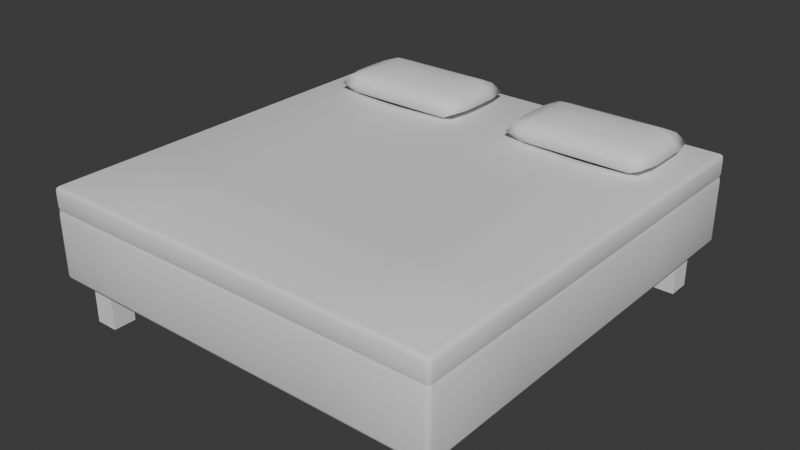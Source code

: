 # Source: mdl_bed_double_2x2_001.blend  (saved by Blender 4.3.34; exported with 4.5.12 LTS)
import bpy
from mathutils import Matrix  # noqa: F401  (used for matrix-valued properties, if any)

bpy.ops.wm.read_factory_settings(use_empty=True)
scene = bpy.context.scene
scene.name = 'Scene'

# ---- world
world_world = bpy.data.worlds.new('World'); scene.world = world_world
world_world.use_nodes = True; world_world.node_tree.nodes.clear()
_N = world_world.node_tree.nodes; _L = world_world.node_tree.links
n0 = _N.new('ShaderNodeOutputWorld'); n0.name = 'World Output'; n0.location = (300, 300)
n1 = _N.new('ShaderNodeBackground'); n1.name = 'Background'; n1.location = (10, 300)
n1.inputs[0].default_value = (0.05088, 0.05088, 0.05088, 1.0)
_L.new(n1.outputs[0], n0.inputs[0])
n0.is_active_output = True
world_world.color = (0.05088, 0.05088, 0.05088)
world_world.sun_shadow_jitter_overblur = 0.0

# ---- meshes
me_cube_001 = bpy.data.meshes.new('Cube.001')
me_cube_001.from_pydata([(1.0, -1.95, 0.58), (1.0, -0.05586, 0.5941), (1.83, -1.88, 0.2), (1.9, -1.93, 0.22), (1.88, -1.95, 0.22), (1.894, -1.93, 0.2059), (1.892, -1.942, 0.2085), (1.894, -1.944, 0.22), (1.88, -1.944, 0.2059), (1.9, -1.93, 0.58), (1.88, -1.93, 0.6), (1.88, -1.95, 0.58), (1.894, -1.93, 0.5941), (1.892, -1.942, 0.5915), (1.88, -1.944, 0.5941), (1.894, -1.944, 0.58), (1.83, -0.12, 0.2), (1.88, -0.05, 0.22), (1.9, -0.07, 0.22), (1.88, -0.05586, 0.2059), (1.892, -0.05845, 0.2085), (1.894, -0.05586, 0.22), (1.894, -0.07, 0.2059), (1.88, -0.05, 0.58), (1.88, -0.07, 0.6), (1.9, -0.07, 0.58), (1.88, -0.05586, 0.5941), (1.892, -0.05845, 0.5915), (1.894, -0.07, 0.5941), (1.894, -0.05586, 0.58), (1.0, -1.95, 0.48), (1.0, -1.95, 0.52), (1.0, -0.05, 0.52), (1.0, -0.05586, 0.5), (1.88, -0.05, 0.48), (1.88, -0.05, 0.52), (1.9, -0.07, 0.52), (1.9, -0.07, 0.48), (1.88, -0.05586, 0.5), (1.892, -0.05845, 0.5), (1.894, -0.05586, 0.52), (1.894, -0.07, 0.5), (1.894, -0.05586, 0.48), (1.9, -1.93, 0.48), (1.9, -1.93, 0.52), (1.88, -1.95, 0.52), (1.88, -1.95, 0.48), (1.894, -1.93, 0.5), (1.892, -1.942, 0.5), (1.894, -1.944, 0.52), (1.88, -1.944, 0.5), (1.894, -1.944, 0.48), (1.83, -1.78, 0.2), (1.894, -1.0, 0.2059), (1.9, -1.0, 0.22), (1.88, -1.0, 0.6), (1.894, -1.0, 0.5941), (1.9, -1.0, 0.58), (1.9, -1.0, 0.52), (1.894, -1.0, 0.5), (1.9, -1.0, 0.48), (1.45, -0.05586, 0.2059), (1.45, -0.05, 0.22), (1.45, -0.07, 0.6), (1.45, -0.05586, 0.5941), (1.45, -0.05, 0.58), (1.73, -1.88, 0.2), (1.45, -1.944, 0.2059), (1.45, -1.95, 0.22), (1.45, -1.93, 0.6), (1.45, -1.944, 0.5941), (1.45, -1.95, 0.58), (1.45, -1.95, 0.52), (1.45, -1.944, 0.5), (1.45, -1.95, 0.48), (1.45, -0.05, 0.52), (1.45, -0.05586, 0.5), (1.45, -0.05, 0.48), (1.73, -1.78, 0.2), (1.45, -1.0, 0.59), (1.73, -0.12, 0.2), (1.88, -1.93, 0.2), (1.83, -0.22, 0.2), (1.73, -0.22, 0.2), (1.0, -1.0, 0.2), (1.0, -1.93, 0.2), (1.88, -1.0, 0.2), (1.88, -0.07, 0.2), (1.45, -0.07, 0.2), (1.45, -1.0, 0.2), (1.45, -1.93, 0.2), (1.73, -1.88, 0.0), (1.83, -1.88, 0.0), (1.83, -1.78, 0.0), (1.73, -1.78, 0.0), (1.83, -0.22, 0.0), (1.83, -0.12, 0.0), (1.73, -0.12, 0.0), (1.73, -0.22, 0.0), (1.0, -0.535, 0.6), (1.894, -0.535, 0.5941), (1.9, -0.535, 0.58), (1.894, -0.535, 0.5), (1.9, -0.535, 0.48), (1.894, -0.535, 0.2059), (1.9, -0.535, 0.22), (1.88, -0.535, 0.6), (1.9, -0.535, 0.52), (1.45, -0.535, 0.58), (1.894, -1.465, 0.2059), (1.9, -1.465, 0.22), (1.88, -1.465, 0.6), (1.9, -1.465, 0.52), (1.894, -1.465, 0.5941), (1.9, -1.465, 0.58), (1.894, -1.465, 0.5), (1.9, -1.465, 0.48), (1.45, -1.465, 0.58), (1.45, -0.535, 0.2), (1.88, -0.535, 0.2), (1.45, -1.465, 0.2), (1.88, -1.465, 0.2), (1.0, -1.95, 0.22), (1.0, -1.944, 0.2059), (1.0, -1.93, 0.6), (1.0, -1.944, 0.5941), (1.0, -0.05, 0.22), (1.0, -0.05586, 0.2059), (1.0, -0.07, 0.6), (1.0, -0.05, 0.58), (0.17, -1.88, 0.2), (0.1, -1.93, 0.22), (0.12, -1.95, 0.22), (0.1059, -1.93, 0.2059), (0.1085, -1.942, 0.2085), (0.1059, -1.944, 0.22), (0.12, -1.944, 0.2059), (0.1, -1.93, 0.58), (0.12, -1.93, 0.6), (0.12, -1.95, 0.58), (0.1059, -1.93, 0.5941), (0.1085, -1.942, 0.5915), (0.12, -1.944, 0.5941), (0.1059, -1.944, 0.58), (0.17, -0.12, 0.2), (0.12, -0.05, 0.22), (0.1, -0.07, 0.22), (0.12, -0.05586, 0.2059), (0.1085, -0.05845, 0.2085), (0.1059, -0.05586, 0.22), (0.1059, -0.07, 0.2059), (0.12, -0.05, 0.58), (0.12, -0.07, 0.6), (0.1, -0.07, 0.58), (0.12, -0.05586, 0.5941), (0.1085, -0.05845, 0.5915), (0.1059, -0.07, 0.5941), (0.1059, -0.05586, 0.58), (1.0, -1.944, 0.5), (1.0, -0.05, 0.48), (0.12, -0.05, 0.48), (0.12, -0.05, 0.52), (0.1, -0.07, 0.52), (0.1, -0.07, 0.48), (0.12, -0.05586, 0.5), (0.1085, -0.05845, 0.5), (0.1059, -0.05586, 0.52), (0.1059, -0.07, 0.5), (0.1059, -0.05586, 0.48), (0.1, -1.93, 0.48), (0.1, -1.93, 0.52), (0.12, -1.95, 0.52), (0.12, -1.95, 0.48), (0.1059, -1.93, 0.5), (0.1085, -1.942, 0.5), (0.1059, -1.944, 0.52), (0.12, -1.944, 0.5), (0.1059, -1.944, 0.48), (1.0, -1.0, 0.6), (0.17, -1.78, 0.2), (0.1059, -1.0, 0.2059), (0.1, -1.0, 0.22), (0.12, -1.0, 0.6), (0.1059, -1.0, 0.5941), (0.1, -1.0, 0.58), (0.1, -1.0, 0.52), (0.1059, -1.0, 0.5), (0.1, -1.0, 0.48), (0.55, -0.05586, 0.2059), (0.55, -0.05, 0.22), (0.55, -0.07, 0.6), (0.55, -0.05586, 0.5941), (0.55, -0.05, 0.58), (0.27, -1.88, 0.2), (0.55, -1.944, 0.2059), (0.55, -1.95, 0.22), (0.55, -1.93, 0.6), (0.55, -1.944, 0.5941), (0.55, -1.95, 0.58), (0.55, -1.95, 0.52), (0.55, -1.944, 0.5), (0.55, -1.95, 0.48), (0.55, -0.05, 0.52), (0.55, -0.05586, 0.5), (0.55, -0.05, 0.48), (0.27, -1.78, 0.2), (0.55, -1.0, 0.59), (0.27, -0.12, 0.2), (1.0, -0.07, 0.2), (0.12, -1.93, 0.2), (0.17, -0.22, 0.2), (0.27, -0.22, 0.2), (0.12, -1.0, 0.2), (0.12, -0.07, 0.2), (0.55, -0.07, 0.2), (0.55, -1.0, 0.2), (0.55, -1.93, 0.2), (0.27, -1.88, 0.0), (0.17, -1.88, 0.0), (0.17, -1.78, 0.0), (0.27, -1.78, 0.0), (0.17, -0.22, 0.0), (0.17, -0.12, 0.0), (0.27, -0.12, 0.0), (0.27, -0.22, 0.0), (0.1059, -0.535, 0.5941), (0.1, -0.535, 0.58), (0.1059, -0.535, 0.5), (0.1, -0.535, 0.48), (1.0, -0.535, 0.2), (0.1059, -0.535, 0.2059), (0.1, -0.535, 0.22), (0.12, -0.535, 0.6), (0.1, -0.535, 0.52), (0.55, -0.535, 0.58), (0.1059, -1.465, 0.2059), (0.1, -1.465, 0.22), (0.12, -1.465, 0.6), (0.1, -1.465, 0.52), (1.0, -1.465, 0.6), (0.1059, -1.465, 0.5941), (0.1, -1.465, 0.58), (0.1059, -1.465, 0.5), (0.1, -1.465, 0.48), (0.55, -1.465, 0.58), (0.55, -0.535, 0.2), (0.12, -0.535, 0.2), (0.55, -1.465, 0.2), (1.0, -1.465, 0.2), (0.12, -1.465, 0.2)], [], [(117, 239, 124, 69), (110, 116, 43, 3), (68, 74, 30, 122), (62, 77, 34, 17), (72, 71, 0, 31), (112, 114, 9, 44), (75, 65, 23, 35), (81, 5, 6, 8), (3, 7, 6, 5), (4, 8, 6, 7), (9, 12, 13, 15), (10, 14, 13, 12), (11, 15, 13, 14), (87, 19, 20, 22), (17, 21, 20, 19), (18, 22, 20, 21), (23, 26, 27, 29), (24, 28, 27, 26), (25, 29, 27, 28), (34, 38, 39, 42), (35, 40, 39, 38), (36, 41, 39, 40), (37, 42, 39, 41), (43, 47, 48, 51), (44, 49, 48, 47), (45, 50, 48, 49), (46, 51, 48, 50), (88, 208, 127, 61), (61, 127, 126, 62), (63, 24, 26, 64), (64, 26, 23, 65), (37, 18, 21, 42), (42, 21, 17, 34), (119, 87, 22, 104), (104, 22, 18, 105), (111, 10, 12, 113), (113, 12, 9, 114), (46, 4, 7, 51), (51, 7, 3, 43), (90, 81, 8, 67), (67, 8, 4, 68), (69, 124, 125, 70), (70, 125, 0, 71), (25, 36, 40, 29), (29, 40, 35, 23), (11, 45, 49, 15), (15, 49, 44, 9), (72, 31, 158, 73), (73, 158, 30, 74), (112, 44, 47, 115), (115, 47, 43, 116), (75, 35, 38, 76), (76, 38, 34, 77), (102, 59, 60, 103), (107, 58, 59, 102), (100, 56, 57, 101), (106, 55, 56, 100), (109, 53, 54, 110), (121, 86, 53, 109), (107, 101, 57, 58), (105, 103, 60, 54), (108, 99, 178, 79), (106, 108, 79, 55), (2, 66, 91, 92), (33, 76, 77, 159), (32, 75, 76, 33), (50, 73, 74, 46), (45, 72, 73, 50), (14, 70, 71, 11), (10, 69, 70, 14), (123, 67, 68, 122), (85, 90, 67, 123), (1, 64, 65, 129), (128, 63, 64, 1), (19, 61, 62, 17), (87, 88, 61, 19), (32, 129, 65, 75), (45, 11, 71, 72), (126, 159, 77, 62), (4, 46, 74, 68), (111, 117, 69, 10), (66, 2, 81, 90), (52, 78, 120, 121), (118, 229, 208, 88), (52, 121, 81, 2), (78, 66, 90, 120), (16, 80, 88, 87), (83, 82, 119, 118), (82, 16, 87, 119), (80, 83, 118, 88), (97, 96, 95, 98), (94, 93, 92, 91), (80, 16, 96, 97), (78, 52, 93, 94), (16, 82, 95, 96), (82, 83, 98, 95), (52, 2, 92, 93), (24, 63, 108, 106), (63, 128, 99, 108), (18, 37, 103, 105), (36, 25, 101, 107), (24, 106, 100, 28), (28, 100, 101, 25), (36, 107, 102, 41), (41, 102, 103, 37), (53, 104, 105, 54), (86, 119, 104, 53), (90, 85, 248, 120), (55, 79, 117, 111), (81, 121, 109, 5), (5, 109, 110, 3), (59, 115, 116, 60), (58, 112, 115, 59), (56, 113, 114, 57), (55, 111, 113, 56), (58, 57, 114, 112), (54, 60, 116, 110), (79, 178, 239, 117), (83, 80, 97, 98), (66, 78, 94, 91), (121, 120, 89, 86), (118, 119, 86, 89), (229, 118, 89, 84), (120, 248, 84, 89), (244, 196, 124, 239), (236, 131, 169, 243), (195, 122, 30, 201), (189, 145, 160, 204), (199, 31, 0, 198), (238, 170, 137, 241), (202, 161, 151, 192), (209, 136, 134, 133), (131, 133, 134, 135), (132, 135, 134, 136), (137, 143, 141, 140), (138, 140, 141, 142), (139, 142, 141, 143), (213, 150, 148, 147), (145, 147, 148, 149), (146, 149, 148, 150), (151, 157, 155, 154), (152, 154, 155, 156), (153, 156, 155, 157), (160, 168, 165, 164), (161, 164, 165, 166), (162, 166, 165, 167), (163, 167, 165, 168), (169, 177, 174, 173), (170, 173, 174, 175), (171, 175, 174, 176), (172, 176, 174, 177), (214, 188, 127, 208), (188, 189, 126, 127), (190, 191, 154, 152), (191, 192, 151, 154), (163, 168, 149, 146), (168, 160, 145, 149), (246, 230, 150, 213), (230, 231, 146, 150), (237, 240, 140, 138), (240, 241, 137, 140), (172, 177, 135, 132), (177, 169, 131, 135), (216, 194, 136, 209), (194, 195, 132, 136), (196, 197, 125, 124), (197, 198, 0, 125), (153, 157, 166, 162), (157, 151, 161, 166), (139, 143, 175, 171), (143, 137, 170, 175), (199, 200, 158, 31), (200, 201, 30, 158), (238, 242, 173, 170), (242, 243, 169, 173), (202, 203, 164, 161), (203, 204, 160, 164), (227, 228, 187, 186), (233, 227, 186, 185), (225, 226, 184, 183), (232, 225, 183, 182), (235, 236, 181, 180), (249, 235, 180, 212), (233, 185, 184, 226), (231, 181, 187, 228), (234, 206, 178, 99), (232, 182, 206, 234), (130, 218, 217, 193), (33, 159, 204, 203), (32, 33, 203, 202), (176, 172, 201, 200), (171, 176, 200, 199), (142, 139, 198, 197), (138, 142, 197, 196), (123, 122, 195, 194), (85, 123, 194, 216), (1, 129, 192, 191), (128, 1, 191, 190), (147, 145, 189, 188), (213, 147, 188, 214), (32, 202, 192, 129), (171, 199, 198, 139), (126, 189, 204, 159), (132, 195, 201, 172), (237, 138, 196, 244), (193, 216, 209, 130), (179, 249, 247, 205), (214, 208, 229, 245), (179, 130, 209, 249), (205, 247, 216, 193), (144, 213, 214, 207), (211, 245, 246, 210), (210, 246, 213, 144), (207, 214, 245, 211), (223, 224, 221, 222), (220, 217, 218, 219), (207, 223, 222, 144), (205, 220, 219, 179), (144, 222, 221, 210), (210, 221, 224, 211), (179, 219, 218, 130), (152, 232, 234, 190), (190, 234, 99, 128), (146, 231, 228, 163), (162, 233, 226, 153), (152, 156, 225, 232), (156, 153, 226, 225), (162, 167, 227, 233), (167, 163, 228, 227), (180, 181, 231, 230), (212, 180, 230, 246), (247, 248, 85, 216), (182, 237, 244, 206), (209, 133, 235, 249), (133, 131, 236, 235), (186, 187, 243, 242), (185, 186, 242, 238), (183, 184, 241, 240), (182, 183, 240, 237), (185, 238, 241, 184), (181, 236, 243, 187), (206, 244, 239, 178), (211, 224, 223, 207), (193, 217, 220, 205), (249, 212, 215, 247), (245, 215, 212, 246), (229, 84, 215, 245), (247, 215, 84, 248)])
me_cube_001.polygons.foreach_set('use_smooth', [True] * 248)
_k = set([(2, 52), (2, 66), (2, 92), (16, 80), (16, 82), (16, 96), (33, 76), (33, 203), (38, 39), (38, 76), (39, 41), (41, 102), (47, 48), (47, 115), (48, 50), (50, 73), (52, 78), (52, 93), (59, 102), (59, 115), (66, 78), (66, 91), (73, 158), (78, 94), (80, 83), (80, 97), (82, 83), (82, 95), (83, 98), (91, 92), (91, 94), (92, 93), (93, 94), (95, 96), (95, 98), (96, 97), (97, 98), (130, 179), (130, 193), (130, 218), (144, 207), (144, 210), (144, 222), (158, 200), (164, 165), (164, 203), (165, 167), (167, 227), (173, 174), (173, 242), (174, 176), (176, 200), (179, 205), (179, 219), (186, 227), (186, 242), (193, 205), (193, 217), (205, 220), (207, 211), (207, 223), (210, 211), (210, 221), (211, 224), (217, 218), (217, 220), (218, 219), (219, 220), (221, 222), (221, 224), (222, 223), (223, 224)])
me_cube_001.attributes.new('sharp_edge', 'BOOLEAN', 'EDGE').data.foreach_set('value', [ (min(e.vertices), max(e.vertices)) in _k for e in me_cube_001.edges])
_uv = me_cube_001.uv_layers.new(name='UVMap')
_uv.uv.foreach_set('vector', [0.75, 0.6862, 0.8694, 0.6862, 0.8694, 0.7474, 0.75, 0.7474, 0.3917, 0.6862, 0.6083, 0.6862, 0.6083, 0.7474, 0.3917, 0.7474, 0.3917, 0.875, 0.6083, 0.875, 0.6083, 0.9944, 0.3917, 0.9944, 0.3917, 0.375, 0.6083, 0.375, 0.6083, 0.4944, 0.3917, 0.4944, 0.625, 0.875, 0.625, 0.875, 0.625, 0.9944, 0.625, 0.9944, 0.625, 0.6862, 0.625, 0.6862, 0.625, 0.7474, 0.625, 0.7474, 0.625, 0.375, 0.625, 0.375, 0.625, 0.4944, 0.625, 0.4944, 0.3694, 0.7474, 0.375, 0.7474, 0.3773, 0.7504, 0.3694, 0.75, 0.3917, 0.7474, 0.3917, 0.75, 0.3773, 0.7504, 0.375, 0.7474, 0.3917, 0.7556, 0.375, 0.7556, 0.3773, 0.7504, 0.3917, 0.75, 0.625, 0.7474, 0.625, 0.7474, 0.6258, 0.7496, 0.625, 0.75, 0.6306, 0.7474, 0.6306, 0.75, 0.6258, 0.7496, 0.625, 0.7474, 0.625, 0.7556, 0.625, 0.75, 0.6258, 0.7496, 0.625, 0.7556, 0.3694, 0.5026, 0.3694, 0.5, 0.3766, 0.5004, 0.375, 0.5026, 0.3917, 0.4944, 0.3917, 0.5, 0.3766, 0.5004, 0.375, 0.4944, 0.3917, 0.5026, 0.375, 0.5026, 0.3766, 0.5004, 0.3917, 0.5, 0.625, 0.4944, 0.625, 0.4944, 0.625, 0.4996, 0.625, 0.5, 0.6306, 0.5026, 0.625, 0.5026, 0.625, 0.4996, 0.6306, 0.5, 0.625, 0.5026, 0.625, 0.5, 0.625, 0.4996, 0.625, 0.5026, 0.6083, 0.4944, 0.625, 0.4944, 0.625, 0.4998, 0.6083, 0.5, 0.625, 0.4944, 0.625, 0.5, 0.625, 0.4998, 0.625, 0.4944, 0.625, 0.5026, 0.625, 0.5026, 0.625, 0.4998, 0.625, 0.5, 0.6083, 0.5026, 0.6083, 0.5, 0.625, 0.4998, 0.625, 0.5026, 0.6083, 0.7474, 0.625, 0.7474, 0.625, 0.7502, 0.6083, 0.75, 0.625, 0.7474, 0.625, 0.75, 0.625, 0.7502, 0.625, 0.7474, 0.625, 0.7556, 0.625, 0.7556, 0.625, 0.7502, 0.625, 0.75, 0.6083, 0.7556, 0.6083, 0.75, 0.625, 0.7502, 0.625, 0.7556, 0.25, 0.5026, 0.1306, 0.5026, 0.1306, 0.5, 0.25, 0.5, 0.375, 0.375, 0.375, 0.2556, 0.3917, 0.2556, 0.3917, 0.375, 0.75, 0.5026, 0.6306, 0.5026, 0.6306, 0.5, 0.75, 0.5, 0.625, 0.375, 0.625, 0.4944, 0.625, 0.4944, 0.625, 0.375, 0.6083, 0.5026, 0.3917, 0.5026, 0.3917, 0.5, 0.6083, 0.5, 0.6083, 0.5, 0.3917, 0.5, 0.3917, 0.4944, 0.6083, 0.4944, 0.3694, 0.5638, 0.3694, 0.5026, 0.375, 0.5026, 0.375, 0.5638, 0.375, 0.5638, 0.375, 0.5026, 0.3917, 0.5026, 0.3917, 0.5638, 0.6306, 0.6862, 0.6306, 0.7474, 0.625, 0.7474, 0.625, 0.6862, 0.625, 0.6862, 0.625, 0.7474, 0.625, 0.7474, 0.625, 0.6862, 0.6083, 0.7556, 0.3917, 0.7556, 0.3917, 0.75, 0.6083, 0.75, 0.6083, 0.75, 0.3917, 0.75, 0.3917, 0.7474, 0.6083, 0.7474, 0.25, 0.7474, 0.3694, 0.7474, 0.3694, 0.75, 0.25, 0.75, 0.375, 0.875, 0.375, 0.7556, 0.3917, 0.7556, 0.3917, 0.875, 0.75, 0.7474, 0.8694, 0.7474, 0.8694, 0.75, 0.75, 0.75, 0.625, 0.875, 0.625, 0.9944, 0.625, 0.9944, 0.625, 0.875, 0.625, 0.5026, 0.625, 0.5026, 0.625, 0.5, 0.625, 0.5, 0.625, 0.5, 0.625, 0.5, 0.625, 0.4944, 0.625, 0.4944, 0.625, 0.7556, 0.625, 0.7556, 0.625, 0.75, 0.625, 0.75, 0.625, 0.75, 0.625, 0.75, 0.625, 0.7474, 0.625, 0.7474, 0.625, 0.875, 0.625, 0.9944, 0.625, 0.9944, 0.625, 0.875, 0.625, 0.875, 0.625, 0.9944, 0.6083, 0.9944, 0.6083, 0.875, 0.625, 0.6862, 0.625, 0.7474, 0.625, 0.7474, 0.625, 0.6862, 0.625, 0.6862, 0.625, 0.7474, 0.6083, 0.7474, 0.6083, 0.6862, 0.625, 0.375, 0.625, 0.4944, 0.625, 0.4944, 0.625, 0.375, 0.625, 0.375, 0.625, 0.4944, 0.6083, 0.4944, 0.6083, 0.375, 0.625, 0.5638, 0.625, 0.625, 0.6083, 0.625, 0.6083, 0.5638, 0.625, 0.5638, 0.625, 0.625, 0.625, 0.625, 0.625, 0.5638, 0.625, 0.5638, 0.625, 0.625, 0.625, 0.625, 0.625, 0.5638, 0.6306, 0.5638, 0.6306, 0.625, 0.625, 0.625, 0.625, 0.5638, 0.375, 0.6862, 0.375, 0.625, 0.3917, 0.625, 0.3917, 0.6862, 0.3694, 0.6862, 0.3694, 0.625, 0.375, 0.625, 0.375, 0.6862, 0.625, 0.5638, 0.625, 0.5638, 0.625, 0.625, 0.625, 0.625, 0.3917, 0.5638, 0.6083, 0.5638, 0.6083, 0.625, 0.3917, 0.625, 0.75, 0.5638, 0.8694, 0.5638, 0.8694, 0.625, 0.75, 0.625, 0.6306, 0.5638, 0.75, 0.5638, 0.75, 0.625, 0.6306, 0.625, 0.3316, 0.7294, 0.2879, 0.7294, 0.2879, 0.7294, 0.3316, 0.7294, 0.625, 0.2556, 0.625, 0.375, 0.6083, 0.375, 0.6083, 0.2556, 0.625, 0.2556, 0.625, 0.375, 0.625, 0.375, 0.625, 0.2556, 0.625, 0.7556, 0.625, 0.875, 0.6083, 0.875, 0.6083, 0.7556, 0.625, 0.7556, 0.625, 0.875, 0.625, 0.875, 0.625, 0.7556, 0.625, 0.7556, 0.625, 0.875, 0.625, 0.875, 0.625, 0.7556, 0.6306, 0.7474, 0.75, 0.7474, 0.75, 0.75, 0.6306, 0.75, 0.375, 0.9944, 0.375, 0.875, 0.3917, 0.875, 0.3917, 0.9944, 0.1306, 0.7474, 0.25, 0.7474, 0.25, 0.75, 0.1306, 0.75, 0.625, 0.2556, 0.625, 0.375, 0.625, 0.375, 0.625, 0.2556, 0.8694, 0.5026, 0.75, 0.5026, 0.75, 0.5, 0.8694, 0.5, 0.375, 0.4944, 0.375, 0.375, 0.3917, 0.375, 0.3917, 0.4944, 0.3694, 0.5026, 0.25, 0.5026, 0.25, 0.5, 0.3694, 0.5, 0.625, 0.2556, 0.625, 0.2556, 0.625, 0.375, 0.625, 0.375, 0.625, 0.7556, 0.625, 0.7556, 0.625, 0.875, 0.625, 0.875, 0.3917, 0.2556, 0.6083, 0.2556, 0.6083, 0.375, 0.3917, 0.375, 0.3917, 0.7556, 0.6083, 0.7556, 0.6083, 0.875, 0.3917, 0.875, 0.6306, 0.6862, 0.75, 0.6862, 0.75, 0.7474, 0.6306, 0.7474, 0.2879, 0.7294, 0.3316, 0.7294, 0.3694, 0.7474, 0.25, 0.7474, 0.3316, 0.6429, 0.2879, 0.6429, 0.2726, 0.6357, 0.3469, 0.6357, 0.2274, 0.6143, 0.1306, 0.5638, 0.1306, 0.5026, 0.25, 0.5026, 0.3316, 0.6429, 0.3694, 0.6862, 0.3694, 0.7474, 0.3316, 0.7294, 0.2879, 0.6429, 0.2879, 0.7294, 0.25, 0.7474, 0.2726, 0.6357, 0.3428, 0.5153, 0.2767, 0.5153, 0.25, 0.5026, 0.3694, 0.5026, 0.2767, 0.6124, 0.3428, 0.6124, 0.3535, 0.6175, 0.2659, 0.6175, 0.3428, 0.6124, 0.3428, 0.5153, 0.3694, 0.5026, 0.3535, 0.6175, 0.2767, 0.5153, 0.2767, 0.6124, 0.25, 0.5638, 0.25, 0.5026, 0.2767, 0.5153, 0.3428, 0.5153, 0.3428, 0.6124, 0.2767, 0.6124, 0.2879, 0.6429, 0.3316, 0.6429, 0.3316, 0.7294, 0.2879, 0.7294, 0.2767, 0.5153, 0.3428, 0.5153, 0.3428, 0.5153, 0.2767, 0.5153, 0.2879, 0.6429, 0.3316, 0.6429, 0.3316, 0.6429, 0.2879, 0.6429, 0.3428, 0.5153, 0.3428, 0.6124, 0.3428, 0.6124, 0.3428, 0.5153, 0.3428, 0.6124, 0.2767, 0.6124, 0.2767, 0.6124, 0.3428, 0.6124, 0.3316, 0.6429, 0.3316, 0.7294, 0.3316, 0.7294, 0.3316, 0.6429, 0.6306, 0.5026, 0.75, 0.5026, 0.75, 0.5638, 0.6306, 0.5638, 0.75, 0.5026, 0.8694, 0.5026, 0.8694, 0.5638, 0.75, 0.5638, 0.3917, 0.5026, 0.6083, 0.5026, 0.6083, 0.5638, 0.3917, 0.5638, 0.625, 0.5026, 0.625, 0.5026, 0.625, 0.5638, 0.625, 0.5638, 0.6306, 0.5026, 0.6306, 0.5638, 0.625, 0.5638, 0.625, 0.5026, 0.625, 0.5026, 0.625, 0.5638, 0.625, 0.5638, 0.625, 0.5026, 0.625, 0.5026, 0.625, 0.5638, 0.625, 0.5638, 0.625, 0.5026, 0.625, 0.5026, 0.625, 0.5638, 0.6083, 0.5638, 0.6083, 0.5026, 0.375, 0.625, 0.375, 0.5638, 0.3917, 0.5638, 0.3917, 0.625, 0.3694, 0.625, 0.3694, 0.5638, 0.375, 0.5638, 0.375, 0.625, 0.25, 0.7474, 0.1306, 0.7474, 0.1465, 0.6325, 0.25, 0.6862, 0.6306, 0.625, 0.75, 0.625, 0.75, 0.6862, 0.6306, 0.6862, 0.3694, 0.7474, 0.3694, 0.6862, 0.375, 0.6862, 0.375, 0.7474, 0.375, 0.7474, 0.375, 0.6862, 0.3917, 0.6862, 0.3917, 0.7474, 0.625, 0.625, 0.625, 0.6862, 0.6083, 0.6862, 0.6083, 0.625, 0.625, 0.625, 0.625, 0.6862, 0.625, 0.6862, 0.625, 0.625, 0.625, 0.625, 0.625, 0.6862, 0.625, 0.6862, 0.625, 0.625, 0.6306, 0.625, 0.6306, 0.6862, 0.625, 0.6862, 0.625, 0.625, 0.625, 0.625, 0.625, 0.625, 0.625, 0.6862, 0.625, 0.6862, 0.3917, 0.625, 0.6083, 0.625, 0.6083, 0.6862, 0.3917, 0.6862, 0.75, 0.625, 0.8694, 0.625, 0.8694, 0.6862, 0.75, 0.6862, 0.2767, 0.6124, 0.2767, 0.5153, 0.2767, 0.5153, 0.2767, 0.6124, 0.2879, 0.7294, 0.2879, 0.6429, 0.2879, 0.6429, 0.2879, 0.7294, 0.3469, 0.6357, 0.25, 0.6862, 0.25, 0.625, 0.3694, 0.625, 0.2659, 0.6175, 0.3694, 0.5638, 0.3694, 0.625, 0.25, 0.625, 0.1531, 0.6143, 0.25, 0.5638, 0.25, 0.625, 0.1306, 0.625, 0.2341, 0.6325, 0.1306, 0.6862, 0.1306, 0.625, 0.25, 0.625, 0.75, 0.6862, 0.75, 0.7474, 0.8694, 0.7474, 0.8694, 0.6862, 0.3917, 0.6862, 0.3917, 0.7474, 0.6083, 0.7474, 0.6083, 0.6862, 0.3917, 0.875, 0.3917, 0.9944, 0.6083, 0.9944, 0.6083, 0.875, 0.3917, 0.375, 0.3917, 0.4944, 0.6083, 0.4944, 0.6083, 0.375, 0.625, 0.875, 0.625, 0.9944, 0.625, 0.9944, 0.625, 0.875, 0.625, 0.6862, 0.625, 0.7474, 0.625, 0.7474, 0.625, 0.6862, 0.625, 0.375, 0.625, 0.4944, 0.625, 0.4944, 0.625, 0.375, 0.3694, 0.7474, 0.3694, 0.75, 0.3773, 0.7504, 0.375, 0.7474, 0.3917, 0.7474, 0.375, 0.7474, 0.3773, 0.7504, 0.3917, 0.75, 0.3917, 0.7556, 0.3917, 0.75, 0.3773, 0.7504, 0.375, 0.7556, 0.625, 0.7474, 0.625, 0.75, 0.6258, 0.7496, 0.625, 0.7474, 0.6306, 0.7474, 0.625, 0.7474, 0.6258, 0.7496, 0.6306, 0.75, 0.625, 0.7556, 0.625, 0.7556, 0.6258, 0.7496, 0.625, 0.75, 0.3694, 0.5026, 0.375, 0.5026, 0.3766, 0.5004, 0.3694, 0.5, 0.3917, 0.4944, 0.375, 0.4944, 0.3766, 0.5004, 0.3917, 0.5, 0.3917, 0.5026, 0.3917, 0.5, 0.3766, 0.5004, 0.375, 0.5026, 0.625, 0.4944, 0.625, 0.5, 0.625, 0.4996, 0.625, 0.4944, 0.6306, 0.5026, 0.6306, 0.5, 0.625, 0.4996, 0.625, 0.5026, 0.625, 0.5026, 0.625, 0.5026, 0.625, 0.4996, 0.625, 0.5, 0.6083, 0.4944, 0.6083, 0.5, 0.625, 0.4998, 0.625, 0.4944, 0.625, 0.4944, 0.625, 0.4944, 0.625, 0.4998, 0.625, 0.5, 0.625, 0.5026, 0.625, 0.5, 0.625, 0.4998, 0.625, 0.5026, 0.6083, 0.5026, 0.625, 0.5026, 0.625, 0.4998, 0.6083, 0.5, 0.6083, 0.7474, 0.6083, 0.75, 0.625, 0.7502, 0.625, 0.7474, 0.625, 0.7474, 0.625, 0.7474, 0.625, 0.7502, 0.625, 0.75, 0.625, 0.7556, 0.625, 0.75, 0.625, 0.7502, 0.625, 0.7556, 0.6083, 0.7556, 0.625, 0.7556, 0.625, 0.7502, 0.6083, 0.75, 0.25, 0.5026, 0.25, 0.5, 0.1306, 0.5, 0.1306, 0.5026, 0.375, 0.375, 0.3917, 0.375, 0.3917, 0.2556, 0.375, 0.2556, 0.75, 0.5026, 0.75, 0.5, 0.6306, 0.5, 0.6306, 0.5026, 0.625, 0.375, 0.625, 0.375, 0.625, 0.4944, 0.625, 0.4944, 0.6083, 0.5026, 0.6083, 0.5, 0.3917, 0.5, 0.3917, 0.5026, 0.6083, 0.5, 0.6083, 0.4944, 0.3917, 0.4944, 0.3917, 0.5, 0.3694, 0.5638, 0.375, 0.5638, 0.375, 0.5026, 0.3694, 0.5026, 0.375, 0.5638, 0.3917, 0.5638, 0.3917, 0.5026, 0.375, 0.5026, 0.6306, 0.6862, 0.625, 0.6862, 0.625, 0.7474, 0.6306, 0.7474, 0.625, 0.6862, 0.625, 0.6862, 0.625, 0.7474, 0.625, 0.7474, 0.6083, 0.7556, 0.6083, 0.75, 0.3917, 0.75, 0.3917, 0.7556, 0.6083, 0.75, 0.6083, 0.7474, 0.3917, 0.7474, 0.3917, 0.75, 0.25, 0.7474, 0.25, 0.75, 0.3694, 0.75, 0.3694, 0.7474, 0.375, 0.875, 0.3917, 0.875, 0.3917, 0.7556, 0.375, 0.7556, 0.75, 0.7474, 0.75, 0.75, 0.8694, 0.75, 0.8694, 0.7474, 0.625, 0.875, 0.625, 0.875, 0.625, 0.9944, 0.625, 0.9944, 0.625, 0.5026, 0.625, 0.5, 0.625, 0.5, 0.625, 0.5026, 0.625, 0.5, 0.625, 0.4944, 0.625, 0.4944, 0.625, 0.5, 0.625, 0.7556, 0.625, 0.75, 0.625, 0.75, 0.625, 0.7556, 0.625, 0.75, 0.625, 0.7474, 0.625, 0.7474, 0.625, 0.75, 0.625, 0.875, 0.625, 0.875, 0.625, 0.9944, 0.625, 0.9944, 0.625, 0.875, 0.6083, 0.875, 0.6083, 0.9944, 0.625, 0.9944, 0.625, 0.6862, 0.625, 0.6862, 0.625, 0.7474, 0.625, 0.7474, 0.625, 0.6862, 0.6083, 0.6862, 0.6083, 0.7474, 0.625, 0.7474, 0.625, 0.375, 0.625, 0.375, 0.625, 0.4944, 0.625, 0.4944, 0.625, 0.375, 0.6083, 0.375, 0.6083, 0.4944, 0.625, 0.4944, 0.625, 0.5638, 0.6083, 0.5638, 0.6083, 0.625, 0.625, 0.625, 0.625, 0.5638, 0.625, 0.5638, 0.625, 0.625, 0.625, 0.625, 0.625, 0.5638, 0.625, 0.5638, 0.625, 0.625, 0.625, 0.625, 0.6306, 0.5638, 0.625, 0.5638, 0.625, 0.625, 0.6306, 0.625, 0.375, 0.6862, 0.3917, 0.6862, 0.3917, 0.625, 0.375, 0.625, 0.3694, 0.6862, 0.375, 0.6862, 0.375, 0.625, 0.3694, 0.625, 0.625, 0.5638, 0.625, 0.625, 0.625, 0.625, 0.625, 0.5638, 0.3917, 0.5638, 0.3917, 0.625, 0.6083, 0.625, 0.6083, 0.5638, 0.75, 0.5638, 0.75, 0.625, 0.8694, 0.625, 0.8694, 0.5638, 0.6306, 0.5638, 0.6306, 0.625, 0.75, 0.625, 0.75, 0.5638, 0.3316, 0.7294, 0.3316, 0.7294, 0.2879, 0.7294, 0.2879, 0.7294, 0.625, 0.2556, 0.6083, 0.2556, 0.6083, 0.375, 0.625, 0.375, 0.625, 0.2556, 0.625, 0.2556, 0.625, 0.375, 0.625, 0.375, 0.625, 0.7556, 0.6083, 0.7556, 0.6083, 0.875, 0.625, 0.875, 0.625, 0.7556, 0.625, 0.7556, 0.625, 0.875, 0.625, 0.875, 0.625, 0.7556, 0.625, 0.7556, 0.625, 0.875, 0.625, 0.875, 0.6306, 0.7474, 0.6306, 0.75, 0.75, 0.75, 0.75, 0.7474, 0.375, 0.9944, 0.3917, 0.9944, 0.3917, 0.875, 0.375, 0.875, 0.1306, 0.7474, 0.1306, 0.75, 0.25, 0.75, 0.25, 0.7474, 0.625, 0.2556, 0.625, 0.2556, 0.625, 0.375, 0.625, 0.375, 0.8694, 0.5026, 0.8694, 0.5, 0.75, 0.5, 0.75, 0.5026, 0.375, 0.4944, 0.3917, 0.4944, 0.3917, 0.375, 0.375, 0.375, 0.3694, 0.5026, 0.3694, 0.5, 0.25, 0.5, 0.25, 0.5026, 0.625, 0.2556, 0.625, 0.375, 0.625, 0.375, 0.625, 0.2556, 0.625, 0.7556, 0.625, 0.875, 0.625, 0.875, 0.625, 0.7556, 0.3917, 0.2556, 0.3917, 0.375, 0.6083, 0.375, 0.6083, 0.2556, 0.3917, 0.7556, 0.3917, 0.875, 0.6083, 0.875, 0.6083, 0.7556, 0.6306, 0.6862, 0.6306, 0.7474, 0.75, 0.7474, 0.75, 0.6862, 0.2879, 0.7294, 0.25, 0.7474, 0.3694, 0.7474, 0.3316, 0.7294, 0.3316, 0.6429, 0.3469, 0.6357, 0.2726, 0.6357, 0.2879, 0.6429, 0.25, 0.5026, 0.1306, 0.5026, 0.1531, 0.6143, 0.2274, 0.6143, 0.3316, 0.6429, 0.3316, 0.7294, 0.3694, 0.7474, 0.3694, 0.6862, 0.2879, 0.6429, 0.2726, 0.6357, 0.25, 0.7474, 0.2879, 0.7294, 0.3428, 0.5153, 0.3694, 0.5026, 0.25, 0.5026, 0.2767, 0.5153, 0.2767, 0.6124, 0.2659, 0.6175, 0.3535, 0.6175, 0.3428, 0.6124, 0.3428, 0.6124, 0.3535, 0.6175, 0.3694, 0.5026, 0.3428, 0.5153, 0.2767, 0.5153, 0.25, 0.5026, 0.25, 0.5638, 0.2767, 0.6124, 0.2767, 0.5153, 0.2767, 0.6124, 0.3428, 0.6124, 0.3428, 0.5153, 0.2879, 0.6429, 0.2879, 0.7294, 0.3316, 0.7294, 0.3316, 0.6429, 0.2767, 0.5153, 0.2767, 0.5153, 0.3428, 0.5153, 0.3428, 0.5153, 0.2879, 0.6429, 0.2879, 0.6429, 0.3316, 0.6429, 0.3316, 0.6429, 0.3428, 0.5153, 0.3428, 0.5153, 0.3428, 0.6124, 0.3428, 0.6124, 0.3428, 0.6124, 0.3428, 0.6124, 0.2767, 0.6124, 0.2767, 0.6124, 0.3316, 0.6429, 0.3316, 0.6429, 0.3316, 0.7294, 0.3316, 0.7294, 0.6306, 0.5026, 0.6306, 0.5638, 0.75, 0.5638, 0.75, 0.5026, 0.75, 0.5026, 0.75, 0.5638, 0.8694, 0.5638, 0.8694, 0.5026, 0.3917, 0.5026, 0.3917, 0.5638, 0.6083, 0.5638, 0.6083, 0.5026, 0.625, 0.5026, 0.625, 0.5638, 0.625, 0.5638, 0.625, 0.5026, 0.6306, 0.5026, 0.625, 0.5026, 0.625, 0.5638, 0.6306, 0.5638, 0.625, 0.5026, 0.625, 0.5026, 0.625, 0.5638, 0.625, 0.5638, 0.625, 0.5026, 0.625, 0.5026, 0.625, 0.5638, 0.625, 0.5638, 0.625, 0.5026, 0.6083, 0.5026, 0.6083, 0.5638, 0.625, 0.5638, 0.375, 0.625, 0.3917, 0.625, 0.3917, 0.5638, 0.375, 0.5638, 0.3694, 0.625, 0.375, 0.625, 0.375, 0.5638, 0.3694, 0.5638, 0.2341, 0.6325, 0.1465, 0.6325, 0.1306, 0.7474, 0.25, 0.7474, 0.6306, 0.625, 0.6306, 0.6862, 0.75, 0.6862, 0.75, 0.625, 0.3694, 0.7474, 0.375, 0.7474, 0.375, 0.6862, 0.3694, 0.6862, 0.375, 0.7474, 0.3917, 0.7474, 0.3917, 0.6862, 0.375, 0.6862, 0.625, 0.625, 0.6083, 0.625, 0.6083, 0.6862, 0.625, 0.6862, 0.625, 0.625, 0.625, 0.625, 0.625, 0.6862, 0.625, 0.6862, 0.625, 0.625, 0.625, 0.625, 0.625, 0.6862, 0.625, 0.6862, 0.6306, 0.625, 0.625, 0.625, 0.625, 0.6862, 0.6306, 0.6862, 0.625, 0.625, 0.625, 0.6862, 0.625, 0.6862, 0.625, 0.625, 0.3917, 0.625, 0.3917, 0.6862, 0.6083, 0.6862, 0.6083, 0.625, 0.75, 0.625, 0.75, 0.6862, 0.8694, 0.6862, 0.8694, 0.625, 0.2767, 0.6124, 0.2767, 0.6124, 0.2767, 0.5153, 0.2767, 0.5153, 0.2879, 0.7294, 0.2879, 0.7294, 0.2879, 0.6429, 0.2879, 0.6429, 0.3469, 0.6357, 0.3694, 0.625, 0.25, 0.625, 0.25, 0.6862, 0.2659, 0.6175, 0.25, 0.625, 0.3694, 0.625, 0.3694, 0.5638, 0.1531, 0.6143, 0.1306, 0.625, 0.25, 0.625, 0.25, 0.5638, 0.2341, 0.6325, 0.25, 0.625, 0.1306, 0.625, 0.1306, 0.6862])
me_cube_001.update()
me_cube_002 = bpy.data.meshes.new('Cube.002')
me_cube_002.from_pydata([(1.2, -0.47, 0.6), (1.233, -0.435, 0.7008), (1.2, -0.17, 0.6), (1.233, -0.2051, 0.7008), (1.7, -0.47, 0.6), (1.667, -0.435, 0.7008), (1.7, -0.17, 0.6), (1.667, -0.2051, 0.7008), (1.138, -0.4935, 0.6364), (1.138, -0.1254, 0.6364), (1.762, -0.1254, 0.6364), (1.762, -0.4935, 0.6364), (1.45, -0.17, 0.6), (1.45, -0.2069, 0.7), (1.45, -0.47, 0.6), (1.45, -0.4331, 0.7), (1.45, -0.5012, 0.6356), (1.45, -0.1175, 0.6356), (1.194, -0.32, 0.6), (1.232, -0.32, 0.7), (1.706, -0.32, 0.6), (1.668, -0.32, 0.7), (1.782, -0.32, 0.6356), (1.118, -0.32, 0.6356), (1.45, -0.32, 0.7159), (1.174, -0.4785, 0.6765), (1.174, -0.1506, 0.6765), (1.726, -0.1506, 0.6765), (1.726, -0.4785, 0.6765), (1.45, -0.4856, 0.6774), (1.45, -0.1437, 0.6774), (1.744, -0.32, 0.6774), (1.156, -0.32, 0.6774), (1.557, -0.2069, 0.7), (1.575, -0.47, 0.6), (1.613, -0.1175, 0.6356), (1.575, -0.17, 0.6), (1.557, -0.4331, 0.7), (1.613, -0.5012, 0.6356), (1.559, -0.32, 0.7107), (1.594, -0.4856, 0.6774), (1.594, -0.1437, 0.6774), (1.325, -0.17, 0.6), (1.343, -0.4331, 0.7), (1.288, -0.5012, 0.6356), (1.343, -0.2069, 0.7), (1.325, -0.47, 0.6), (1.288, -0.1175, 0.6356), (1.341, -0.32, 0.7107), (1.306, -0.1437, 0.6774), (1.306, -0.4856, 0.6774), (1.666, -0.4856, 0.6774), (1.638, -0.47, 0.6), (1.694, -0.5012, 0.6356), (1.694, -0.1175, 0.6356), (1.666, -0.1437, 0.6774), (1.638, -0.17, 0.6), (1.263, -0.17, 0.6), (1.206, -0.1175, 0.6356), (1.234, -0.1437, 0.6774), (1.234, -0.4856, 0.6774), (1.263, -0.47, 0.6), (1.206, -0.5012, 0.6356), (1.12, -0.4121, 0.6353), (1.196, -0.3962, 0.5991), (1.158, -0.4042, 0.6778), (1.158, -0.2305, 0.6778), (1.12, -0.2172, 0.6353), (1.196, -0.2438, 0.5991), (1.704, -0.3962, 0.5991), (1.742, -0.4042, 0.6778), (1.78, -0.4121, 0.6353), (1.78, -0.2172, 0.6353), (1.742, -0.2305, 0.6778), (1.704, -0.2438, 0.5991), (0.8, -0.47, 0.6), (0.7666, -0.435, 0.7008), (0.8, -0.17, 0.6), (0.7666, -0.2051, 0.7008), (0.3, -0.47, 0.6), (0.3334, -0.435, 0.7008), (0.3, -0.17, 0.6), (0.3334, -0.2051, 0.7008), (0.8618, -0.4935, 0.6364), (0.8618, -0.1254, 0.6364), (0.2382, -0.1254, 0.6364), (0.2382, -0.4935, 0.6364), (0.55, -0.17, 0.6), (0.55, -0.2069, 0.7), (0.55, -0.47, 0.6), (0.55, -0.4331, 0.7), (0.55, -0.5012, 0.6356), (0.55, -0.1175, 0.6356), (0.8057, -0.32, 0.6), (0.768, -0.32, 0.7), (0.2943, -0.32, 0.6), (0.332, -0.32, 0.7), (0.2176, -0.32, 0.6356), (0.8824, -0.32, 0.6356), (0.55, -0.32, 0.7159), (0.8258, -0.4785, 0.6765), (0.8258, -0.1506, 0.6765), (0.2742, -0.1506, 0.6765), (0.2742, -0.4785, 0.6765), (0.55, -0.4856, 0.6774), (0.55, -0.1437, 0.6774), (0.256, -0.32, 0.6774), (0.844, -0.32, 0.6774), (0.4434, -0.2069, 0.7), (0.425, -0.47, 0.6), (0.3875, -0.1175, 0.6356), (0.425, -0.17, 0.6), (0.4434, -0.4331, 0.7), (0.3875, -0.5012, 0.6356), (0.441, -0.32, 0.7107), (0.4063, -0.4856, 0.6774), (0.4063, -0.1437, 0.6774), (0.675, -0.17, 0.6), (0.6566, -0.4331, 0.7), (0.7125, -0.5012, 0.6356), (0.6566, -0.2069, 0.7), (0.675, -0.47, 0.6), (0.7125, -0.1175, 0.6356), (0.659, -0.32, 0.7107), (0.6938, -0.1437, 0.6774), (0.6938, -0.4856, 0.6774), (0.3344, -0.4856, 0.6774), (0.3625, -0.47, 0.6), (0.3063, -0.5012, 0.6356), (0.3063, -0.1175, 0.6356), (0.3344, -0.1437, 0.6774), (0.3625, -0.17, 0.6), (0.7375, -0.17, 0.6), (0.7938, -0.1175, 0.6356), (0.7656, -0.1437, 0.6774), (0.7656, -0.4856, 0.6774), (0.7375, -0.47, 0.6), (0.7938, -0.5012, 0.6356), (0.8802, -0.4121, 0.6353), (0.804, -0.3962, 0.5991), (0.8421, -0.4042, 0.6778), (0.8421, -0.2305, 0.6778), (0.8802, -0.2172, 0.6353), (0.804, -0.2438, 0.5991), (0.296, -0.3962, 0.5991), (0.2579, -0.4042, 0.6778), (0.2198, -0.4121, 0.6353), (0.2198, -0.2172, 0.6353), (0.2579, -0.2305, 0.6778), (0.296, -0.2438, 0.5991)], [], [(32, 19, 3, 66), (41, 33, 7, 55), (31, 21, 5, 70), (50, 43, 1, 60), (48, 19, 1, 43), (46, 44, 62, 61), (20, 22, 71, 69), (36, 35, 54, 56), (18, 23, 67, 68), (42, 47, 17, 12), (34, 38, 16, 14), (39, 24, 15, 37), (40, 37, 15, 29), (49, 45, 13, 30), (33, 13, 24, 39), (0, 8, 63, 64), (6, 10, 72, 74), (45, 3, 19, 48), (27, 7, 73), (25, 1, 65), (8, 25, 65, 63), (10, 27, 73, 72), (47, 49, 30, 17), (38, 40, 29, 16), (44, 50, 60, 62), (22, 31, 70, 71), (35, 41, 55, 54), (23, 32, 66, 67), (17, 30, 41, 35), (11, 28, 51, 53), (7, 33, 39, 21), (28, 5, 51), (21, 39, 37, 5), (4, 11, 53, 52), (12, 17, 35, 36), (30, 13, 33, 41), (16, 29, 50, 44), (9, 26, 59, 58), (13, 45, 48, 24), (26, 3, 59), (2, 9, 58, 57), (14, 16, 44, 46), (24, 48, 43, 15), (29, 15, 43, 50), (52, 53, 38, 34), (51, 5, 37, 40), (53, 51, 40, 38), (54, 55, 27, 10), (55, 7, 27), (56, 54, 10, 6), (57, 58, 47, 42), (59, 3, 45, 49), (58, 59, 49, 47), (62, 60, 25, 8), (61, 62, 8, 0), (60, 1, 25), (64, 63, 23, 18), (63, 65, 32, 23), (65, 1, 19, 32), (68, 67, 9, 2), (67, 66, 26, 9), (66, 3, 26), (70, 5, 28), (69, 71, 11, 4), (71, 70, 28, 11), (73, 7, 21, 31), (74, 72, 22, 20), (72, 73, 31, 22), (107, 141, 78, 94), (116, 130, 82, 108), (106, 145, 80, 96), (125, 135, 76, 118), (123, 118, 76, 94), (121, 136, 137, 119), (95, 144, 146, 97), (111, 131, 129, 110), (93, 143, 142, 98), (117, 87, 92, 122), (109, 89, 91, 113), (114, 112, 90, 99), (115, 104, 90, 112), (124, 105, 88, 120), (108, 114, 99, 88), (75, 139, 138, 83), (81, 149, 147, 85), (120, 123, 94, 78), (102, 148, 82), (100, 140, 76), (83, 138, 140, 100), (85, 147, 148, 102), (122, 92, 105, 124), (113, 91, 104, 115), (119, 137, 135, 125), (97, 146, 145, 106), (110, 129, 130, 116), (98, 142, 141, 107), (92, 110, 116, 105), (86, 128, 126, 103), (82, 96, 114, 108), (103, 126, 80), (96, 80, 112, 114), (79, 127, 128, 86), (87, 111, 110, 92), (105, 116, 108, 88), (91, 119, 125, 104), (84, 133, 134, 101), (88, 99, 123, 120), (101, 134, 78), (77, 132, 133, 84), (89, 121, 119, 91), (99, 90, 118, 123), (104, 125, 118, 90), (127, 109, 113, 128), (126, 115, 112, 80), (128, 113, 115, 126), (129, 85, 102, 130), (130, 102, 82), (131, 81, 85, 129), (132, 117, 122, 133), (134, 124, 120, 78), (133, 122, 124, 134), (137, 83, 100, 135), (136, 75, 83, 137), (135, 100, 76), (139, 93, 98, 138), (138, 98, 107, 140), (140, 107, 94, 76), (143, 77, 84, 142), (142, 84, 101, 141), (141, 101, 78), (145, 103, 80), (144, 79, 86, 146), (146, 86, 103, 145), (148, 106, 96, 82), (149, 95, 97, 147), (147, 97, 106, 148)])
me_cube_002.polygons.foreach_set('use_smooth', [True] * 136)
_uv = me_cube_002.uv_layers.new(name='UVMap')
_uv.uv.foreach_set('vector', [0.5625, 0.125, 0.625, 0.125, 0.625, 0.25, 0.5625, 0.1875, 0.5625, 0.4375, 0.625, 0.4375, 0.625, 0.5, 0.5625, 0.4687, 0.5625, 0.625, 0.625, 0.625, 0.625, 0.75, 0.5625, 0.6875, 0.5625, 0.9375, 0.625, 0.9375, 0.625, 1.0, 0.5625, 0.9687, 0.8125, 0.625, 0.875, 0.625, 0.875, 0.75, 0.8125, 0.75, 0.375, 0.9375, 0.5, 0.9375, 0.5, 0.9688, 0.375, 0.9688, 0.375, 0.625, 0.5, 0.625, 0.5, 0.6875, 0.375, 0.6875, 0.375, 0.4375, 0.5, 0.4375, 0.5, 0.4687, 0.375, 0.4688, 0.375, 0.125, 0.5, 0.125, 0.5, 0.1875, 0.375, 0.1875, 0.375, 0.3125, 0.5, 0.3125, 0.5, 0.375, 0.375, 0.375, 0.375, 0.8125, 0.5, 0.8125, 0.5, 0.875, 0.375, 0.875, 0.6875, 0.625, 0.75, 0.625, 0.75, 0.75, 0.6875, 0.75, 0.5625, 0.8125, 0.625, 0.8125, 0.625, 0.875, 0.5625, 0.875, 0.5625, 0.3125, 0.625, 0.3125, 0.625, 0.375, 0.5625, 0.375, 0.6875, 0.5, 0.75, 0.5, 0.75, 0.625, 0.6875, 0.625, 0.375, 0.0, 0.5, 0.0, 0.5, 0.0625, 0.375, 0.0625, 0.375, 0.5, 0.5, 0.5, 0.5, 0.5625, 0.375, 0.5625, 0.8125, 0.5, 0.875, 0.5, 0.875, 0.625, 0.8125, 0.625, 0.5625, 0.5, 0.625, 0.5, 0.5625, 0.5625, 0.5625, 0.0, 0.625, 0.0, 0.5625, 0.0625, 0.5, 0.0, 0.5625, 0.0, 0.5625, 0.0625, 0.5, 0.0625, 0.5, 0.5, 0.5625, 0.5, 0.5625, 0.5625, 0.5, 0.5625, 0.5, 0.3125, 0.5625, 0.3125, 0.5625, 0.375, 0.5, 0.375, 0.5, 0.8125, 0.5625, 0.8125, 0.5625, 0.875, 0.5, 0.875, 0.5, 0.9375, 0.5625, 0.9375, 0.5625, 0.9687, 0.5, 0.9688, 0.5, 0.625, 0.5625, 0.625, 0.5625, 0.6875, 0.5, 0.6875, 0.5, 0.4375, 0.5625, 0.4375, 0.5625, 0.4687, 0.5, 0.4687, 0.5, 0.125, 0.5625, 0.125, 0.5625, 0.1875, 0.5, 0.1875, 0.5, 0.375, 0.5625, 0.375, 0.5625, 0.4375, 0.5, 0.4375, 0.5, 0.75, 0.5625, 0.75, 0.5625, 0.7812, 0.5, 0.7812, 0.625, 0.5, 0.6875, 0.5, 0.6875, 0.625, 0.625, 0.625, 0.5625, 0.75, 0.625, 0.75, 0.5625, 0.7812, 0.625, 0.625, 0.6875, 0.625, 0.6875, 0.75, 0.625, 0.75, 0.375, 0.75, 0.5, 0.75, 0.5, 0.7812, 0.375, 0.7812, 0.375, 0.375, 0.5, 0.375, 0.5, 0.4375, 0.375, 0.4375, 0.5625, 0.375, 0.625, 0.375, 0.625, 0.4375, 0.5625, 0.4375, 0.5, 0.875, 0.5625, 0.875, 0.5625, 0.9375, 0.5, 0.9375, 0.5, 0.25, 0.5625, 0.25, 0.5625, 0.2812, 0.5, 0.2812, 0.75, 0.5, 0.8125, 0.5, 0.8125, 0.625, 0.75, 0.625, 0.5625, 0.25, 0.625, 0.25, 0.5625, 0.2812, 0.375, 0.25, 0.5, 0.25, 0.5, 0.2812, 0.375, 0.2812, 0.375, 0.875, 0.5, 0.875, 0.5, 0.9375, 0.375, 0.9375, 0.75, 0.625, 0.8125, 0.625, 0.8125, 0.75, 0.75, 0.75, 0.5625, 0.875, 0.625, 0.875, 0.625, 0.9375, 0.5625, 0.9375, 0.375, 0.7812, 0.5, 0.7812, 0.5, 0.8125, 0.375, 0.8125, 0.5625, 0.7812, 0.625, 0.75, 0.625, 0.8125, 0.5625, 0.8125, 0.5, 0.7812, 0.5625, 0.7812, 0.5625, 0.8125, 0.5, 0.8125, 0.5, 0.4687, 0.5625, 0.4687, 0.5625, 0.5, 0.5, 0.5, 0.5625, 0.4687, 0.625, 0.5, 0.5625, 0.5, 0.375, 0.4688, 0.5, 0.4687, 0.5, 0.5, 0.375, 0.5, 0.375, 0.2812, 0.5, 0.2812, 0.5, 0.3125, 0.375, 0.3125, 0.5625, 0.2812, 0.625, 0.25, 0.625, 0.3125, 0.5625, 0.3125, 0.5, 0.2812, 0.5625, 0.2812, 0.5625, 0.3125, 0.5, 0.3125, 0.5, 0.9688, 0.5625, 0.9687, 0.5625, 1.0, 0.5, 1.0, 0.375, 0.9688, 0.5, 0.9688, 0.5, 1.0, 0.375, 1.0, 0.5625, 0.9687, 0.625, 1.0, 0.5625, 1.0, 0.375, 0.0625, 0.5, 0.0625, 0.5, 0.125, 0.375, 0.125, 0.5, 0.0625, 0.5625, 0.0625, 0.5625, 0.125, 0.5, 0.125, 0.5625, 0.0625, 0.625, 0.0, 0.625, 0.125, 0.5625, 0.125, 0.375, 0.1875, 0.5, 0.1875, 0.5, 0.25, 0.375, 0.25, 0.5, 0.1875, 0.5625, 0.1875, 0.5625, 0.25, 0.5, 0.25, 0.5625, 0.1875, 0.625, 0.25, 0.5625, 0.25, 0.5625, 0.6875, 0.625, 0.75, 0.5625, 0.75, 0.375, 0.6875, 0.5, 0.6875, 0.5, 0.75, 0.375, 0.75, 0.5, 0.6875, 0.5625, 0.6875, 0.5625, 0.75, 0.5, 0.75, 0.5625, 0.5625, 0.625, 0.5, 0.625, 0.625, 0.5625, 0.625, 0.375, 0.5625, 0.5, 0.5625, 0.5, 0.625, 0.375, 0.625, 0.5, 0.5625, 0.5625, 0.5625, 0.5625, 0.625, 0.5, 0.625, 0.5625, 0.125, 0.5625, 0.1875, 0.625, 0.25, 0.625, 0.125, 0.5625, 0.4375, 0.5625, 0.4687, 0.625, 0.5, 0.625, 0.4375, 0.5625, 0.625, 0.5625, 0.6875, 0.625, 0.75, 0.625, 0.625, 0.5625, 0.9375, 0.5625, 0.9687, 0.625, 1.0, 0.625, 0.9375, 0.8125, 0.625, 0.8125, 0.75, 0.875, 0.75, 0.875, 0.625, 0.375, 0.9375, 0.375, 0.9688, 0.5, 0.9688, 0.5, 0.9375, 0.375, 0.625, 0.375, 0.6875, 0.5, 0.6875, 0.5, 0.625, 0.375, 0.4375, 0.375, 0.4688, 0.5, 0.4687, 0.5, 0.4375, 0.375, 0.125, 0.375, 0.1875, 0.5, 0.1875, 0.5, 0.125, 0.375, 0.3125, 0.375, 0.375, 0.5, 0.375, 0.5, 0.3125, 0.375, 0.8125, 0.375, 0.875, 0.5, 0.875, 0.5, 0.8125, 0.6875, 0.625, 0.6875, 0.75, 0.75, 0.75, 0.75, 0.625, 0.5625, 0.8125, 0.5625, 0.875, 0.625, 0.875, 0.625, 0.8125, 0.5625, 0.3125, 0.5625, 0.375, 0.625, 0.375, 0.625, 0.3125, 0.6875, 0.5, 0.6875, 0.625, 0.75, 0.625, 0.75, 0.5, 0.375, 0.0, 0.375, 0.0625, 0.5, 0.0625, 0.5, 0.0, 0.375, 0.5, 0.375, 0.5625, 0.5, 0.5625, 0.5, 0.5, 0.8125, 0.5, 0.8125, 0.625, 0.875, 0.625, 0.875, 0.5, 0.5625, 0.5, 0.5625, 0.5625, 0.625, 0.5, 0.5625, 0.0, 0.5625, 0.0625, 0.625, 0.0, 0.5, 0.0, 0.5, 0.0625, 0.5625, 0.0625, 0.5625, 0.0, 0.5, 0.5, 0.5, 0.5625, 0.5625, 0.5625, 0.5625, 0.5, 0.5, 0.3125, 0.5, 0.375, 0.5625, 0.375, 0.5625, 0.3125, 0.5, 0.8125, 0.5, 0.875, 0.5625, 0.875, 0.5625, 0.8125, 0.5, 0.9375, 0.5, 0.9688, 0.5625, 0.9687, 0.5625, 0.9375, 0.5, 0.625, 0.5, 0.6875, 0.5625, 0.6875, 0.5625, 0.625, 0.5, 0.4375, 0.5, 0.4687, 0.5625, 0.4687, 0.5625, 0.4375, 0.5, 0.125, 0.5, 0.1875, 0.5625, 0.1875, 0.5625, 0.125, 0.5, 0.375, 0.5, 0.4375, 0.5625, 0.4375, 0.5625, 0.375, 0.5, 0.75, 0.5, 0.7812, 0.5625, 0.7812, 0.5625, 0.75, 0.625, 0.5, 0.625, 0.625, 0.6875, 0.625, 0.6875, 0.5, 0.5625, 0.75, 0.5625, 0.7812, 0.625, 0.75, 0.625, 0.625, 0.625, 0.75, 0.6875, 0.75, 0.6875, 0.625, 0.375, 0.75, 0.375, 0.7812, 0.5, 0.7812, 0.5, 0.75, 0.375, 0.375, 0.375, 0.4375, 0.5, 0.4375, 0.5, 0.375, 0.5625, 0.375, 0.5625, 0.4375, 0.625, 0.4375, 0.625, 0.375, 0.5, 0.875, 0.5, 0.9375, 0.5625, 0.9375, 0.5625, 0.875, 0.5, 0.25, 0.5, 0.2812, 0.5625, 0.2812, 0.5625, 0.25, 0.75, 0.5, 0.75, 0.625, 0.8125, 0.625, 0.8125, 0.5, 0.5625, 0.25, 0.5625, 0.2812, 0.625, 0.25, 0.375, 0.25, 0.375, 0.2812, 0.5, 0.2812, 0.5, 0.25, 0.375, 0.875, 0.375, 0.9375, 0.5, 0.9375, 0.5, 0.875, 0.75, 0.625, 0.75, 0.75, 0.8125, 0.75, 0.8125, 0.625, 0.5625, 0.875, 0.5625, 0.9375, 0.625, 0.9375, 0.625, 0.875, 0.375, 0.7812, 0.375, 0.8125, 0.5, 0.8125, 0.5, 0.7812, 0.5625, 0.7812, 0.5625, 0.8125, 0.625, 0.8125, 0.625, 0.75, 0.5, 0.7812, 0.5, 0.8125, 0.5625, 0.8125, 0.5625, 0.7812, 0.5, 0.4687, 0.5, 0.5, 0.5625, 0.5, 0.5625, 0.4687, 0.5625, 0.4687, 0.5625, 0.5, 0.625, 0.5, 0.375, 0.4688, 0.375, 0.5, 0.5, 0.5, 0.5, 0.4687, 0.375, 0.2812, 0.375, 0.3125, 0.5, 0.3125, 0.5, 0.2812, 0.5625, 0.2812, 0.5625, 0.3125, 0.625, 0.3125, 0.625, 0.25, 0.5, 0.2812, 0.5, 0.3125, 0.5625, 0.3125, 0.5625, 0.2812, 0.5, 0.9688, 0.5, 1.0, 0.5625, 1.0, 0.5625, 0.9687, 0.375, 0.9688, 0.375, 1.0, 0.5, 1.0, 0.5, 0.9688, 0.5625, 0.9687, 0.5625, 1.0, 0.625, 1.0, 0.375, 0.0625, 0.375, 0.125, 0.5, 0.125, 0.5, 0.0625, 0.5, 0.0625, 0.5, 0.125, 0.5625, 0.125, 0.5625, 0.0625, 0.5625, 0.0625, 0.5625, 0.125, 0.625, 0.125, 0.625, 0.0, 0.375, 0.1875, 0.375, 0.25, 0.5, 0.25, 0.5, 0.1875, 0.5, 0.1875, 0.5, 0.25, 0.5625, 0.25, 0.5625, 0.1875, 0.5625, 0.1875, 0.5625, 0.25, 0.625, 0.25, 0.5625, 0.6875, 0.5625, 0.75, 0.625, 0.75, 0.375, 0.6875, 0.375, 0.75, 0.5, 0.75, 0.5, 0.6875, 0.5, 0.6875, 0.5, 0.75, 0.5625, 0.75, 0.5625, 0.6875, 0.5625, 0.5625, 0.5625, 0.625, 0.625, 0.625, 0.625, 0.5, 0.375, 0.5625, 0.375, 0.625, 0.5, 0.625, 0.5, 0.5625, 0.5, 0.5625, 0.5, 0.625, 0.5625, 0.625, 0.5625, 0.5625])
me_cube_002.update()

# ---- objects
ob_bed = bpy.data.objects.new('bed', me_cube_001)
ob_cube = bpy.data.objects.new('Cube', me_cube_002)

# ---- transforms, parenting, visibility, modifiers, constraints
ob_bed.location = (0.0, 0.0, 0.0)
ob_cube.location = (0.0, 0.0, 0.0)

# ---- collection membership
scene.collection.objects.link(ob_bed)
scene.collection.objects.link(ob_cube)

# ---- scene / render settings (as saved in the file)
scene.frame_start = 1; scene.frame_end = 250; scene.frame_set(1)
scene.render.engine = 'BLENDER_EEVEE_NEXT'
bpy.context.view_layer.update()

# ---- added for rendering (the .blend has no active camera and no usable light): camera, sun
cam_auto = bpy.data.cameras.new('AutoCamera')
cam_auto.lens = 50.0
cam_auto.sensor_width = 36.0
cam_auto.clip_end = 1000.0
ob_auto_camera = bpy.data.objects.new('AutoCamera', cam_auto)
scene.collection.objects.link(ob_auto_camera)
ob_auto_camera.location = (3.51049, -4.01259, 2.36633)
ob_auto_camera.rotation_euler = (1.09748, -7.21219e-08, 0.694738)
scene.camera = ob_auto_camera
light_auto_sun = bpy.data.lights.new('AutoSun', 'SUN')
light_auto_sun.energy = 3.0
light_auto_sun.angle = 0.0523599
ob_auto_sun = bpy.data.objects.new('AutoSun', light_auto_sun)
scene.collection.objects.link(ob_auto_sun)
ob_auto_sun.rotation_euler = (0.872665, 0.174533, 0.523599)
bpy.context.view_layer.update()
